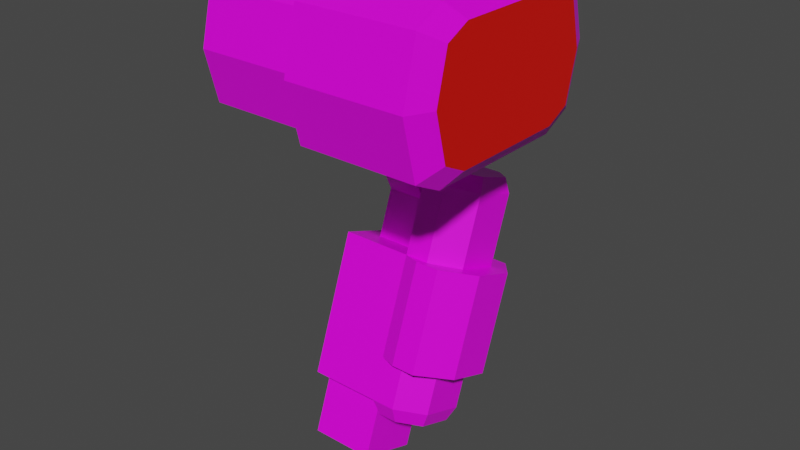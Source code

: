 # Source: mech_arml07.blend  (saved by Blender 2.92.15; exported with 4.5.12 LTS)
import bpy
from mathutils import Matrix  # noqa: F401  (used for matrix-valued properties, if any)

bpy.ops.wm.read_factory_settings(use_empty=True)
scene = bpy.context.scene
scene.name = 'Scene'

# ---- collections
col_arml07 = bpy.data.collections.new('arml07'); scene.collection.children.link(col_arml07)

# ---- images (referenced by path relative to the original .blend; pixels are not part of the script)
import os
ASSET_DIR = os.environ.get("B2B_ASSET_DIR", "")  # directory of the original .blend (textures are referenced by path, not embedded)
HERE = os.path.dirname(os.path.abspath(__file__))  # packed textures are extracted next to this script under _unpacked/

def load_image(name, relpath, width, height, colorspace="sRGB"):
    """Load a texture the original file referenced (path relative to the .blend, or extracted next to this script)."""
    p = next((c for c in (os.path.join(HERE, relpath), os.path.join(ASSET_DIR, relpath)) if relpath and os.path.exists(c)), "")
    if p:
        img = bpy.data.images.load(p, check_existing=True)
        img.name = name
    else:  # same state as the original file: an image datablock whose file is absent (Cycles renders it pink)
        img = bpy.data.images.new(name, width, height)
        img.source = "FILE"
        img.filepath = "//" + (relpath or name)
    img.colorspace_settings.name = colorspace
    return img
img_tex_arml07_png = load_image('tex_arml07.png', 'tex_arml07.png', 1024, 1024, 'sRGB')

# ---- materials (node trees are filled in below, after node groups)
mat_mat_arml = bpy.data.materials.new('mat_arml')
mat_mat_arml.alpha_threshold = 0.0
mat_mat_arml.use_backface_culling = True
mat_mat_arml.use_transparent_shadow = False
mat_mat_arml.line_color = (0.0, 0.0, 0.0, 1.0)
mat_mat_team = bpy.data.materials.new('mat_team')
mat_mat_team.use_backface_culling = True
mat_mat_team.use_transparent_shadow = False

# ---- material node trees
mat_mat_arml.use_nodes = True; mat_mat_arml.node_tree.nodes.clear()
_N = mat_mat_arml.node_tree.nodes; _L = mat_mat_arml.node_tree.links
n0 = _N.new('ShaderNodeOutputMaterial'); n0.name = 'Material Output'; n0.location = (300, 300)
n1 = _N.new('ShaderNodeBsdfPrincipled'); n1.name = 'Principled BSDF'; n1.location = (10, 300)
n1.distribution = 'GGX'
n1.subsurface_method = 'BURLEY'
n1.inputs[2].default_value = 0.4
n1.inputs[3].default_value = 1.45
n1.inputs[27].default_value = (0.0, 0.0, 0.0, 1.0)
n1.inputs[28].default_value = 1.0
n2 = _N.new('ShaderNodeTexImage'); n2.name = 'Image Texture.001'; n2.location = (-254, 300)
n2.image = img_tex_arml07_png
n2.interpolation = 'Closest'
_L.new(n1.outputs[0], n0.inputs[0])
_L.new(n2.outputs[0], n1.inputs[0])
n0.is_active_output = True
mat_mat_team.use_nodes = True; mat_mat_team.node_tree.nodes.clear()
_N = mat_mat_team.node_tree.nodes; _L = mat_mat_team.node_tree.links
n0 = _N.new('ShaderNodeBsdfPrincipled'); n0.name = 'Principled BSDF'; n0.location = (10, 300)
n0.distribution = 'GGX'
n0.subsurface_method = 'BURLEY'
n0.inputs[0].default_value = (0.8, 0.004458, 0.0, 1.0)
n0.inputs[3].default_value = 1.45
n0.inputs[27].default_value = (0.0, 0.0, 0.0, 1.0)
n0.inputs[28].default_value = 1.0
n1 = _N.new('ShaderNodeOutputMaterial'); n1.name = 'Material Output'; n1.location = (300, 300)
_L.new(n0.outputs[0], n1.inputs[0])
n1.is_active_output = True

# ---- world
world_world = bpy.data.worlds.new('World'); scene.world = world_world
world_world.use_nodes = True; world_world.node_tree.nodes.clear()
_N = world_world.node_tree.nodes; _L = world_world.node_tree.links
n0 = _N.new('ShaderNodeOutputWorld'); n0.name = 'World Output'; n0.location = (300, 300)
n1 = _N.new('ShaderNodeBackground'); n1.name = 'Background'; n1.location = (10, 300)
n1.inputs[0].default_value = (0.05088, 0.05088, 0.05088, 1.0)
_L.new(n1.outputs[0], n0.inputs[0])
n0.is_active_output = True
world_world.color = (0.05088, 0.05088, 0.05088)
world_world.use_sun_shadow = False
world_world.sun_shadow_jitter_overblur = 0.0

# ---- meshes
me_arm = bpy.data.meshes.new('arm')
me_arm.from_pydata([(0.07438, -0.04385, 0.07962), (0.1464, 0.05764, 0.04268), (0.07438, 0.09146, 0.03037), (0.1104, 0.09146, 0.03037), (0.1464, -0.01002, 0.0673), (0.1104, -0.04385, 0.07962), (0.06538, -0.07, 0.0604), (0.1554, 0.05686, 0.01423), (0.06538, 0.09914, -0.001162), (0.1104, 0.09914, -0.001162), (0.1554, -0.02771, 0.04501), (0.1104, -0.07, 0.0604), (0.06538, -0.1162, -0.06646), (0.1104, 0.05297, -0.128), (0.06538, -0.2085, -0.3202), (0.1554, -0.08166, -0.3663), (0.06538, -0.03937, -0.3817), (0.1104, -0.03937, -0.3817), (0.1554, -0.1662, -0.3356), (0.1104, -0.2085, -0.3202), (0.07438, -0.2008, -0.3517), (0.1464, -0.09935, -0.3886), (0.07438, -0.06552, -0.401), (0.1104, -0.06552, -0.401), (0.1464, -0.167, -0.364), (0.1104, -0.2008, -0.3517), (0.1104, -0.1162, -0.06646), (0.06538, -0.1808, -0.2441), (0.06538, -0.01167, -0.3056), (0.1104, -0.01167, -0.3056), (0.1104, -0.1808, -0.2441), (0.1554, -0.07389, -0.08185), (0.1554, 0.01069, -0.1126), (0.06538, 0.05297, -0.128), (-0.06962, -0.1162, -0.06646), (-0.06962, 0.05297, -0.128), (0.1554, -0.1385, -0.2594), (0.1554, -0.05396, -0.2902), (-0.06962, -0.2085, -0.3202), (-0.06962, -0.03937, -0.3817), (0.1914, -0.07389, -0.08185), (0.1914, 0.01069, -0.1126), (0.1464, 0.06989, -0.1342), (0.1014, 0.06989, -0.1342), (0.1464, -0.1331, -0.0603), (0.1014, -0.1331, -0.0603), (0.1914, -0.1385, -0.2594), (0.1914, -0.05396, -0.2902), (0.1464, 0.005244, -0.3118), (0.1014, 0.005244, -0.3118), (0.1464, -0.1977, -0.2379), (0.1014, -0.1977, -0.2379), (0.04302, 0.05178, 0.3136), (0.04302, 0.02807, 0.4085), (0.04302, -0.01324, 0.4291), (0.04302, -0.01324, 0.1981), (0.04302, 0.02807, 0.2188), (0.04302, -0.2779, 0.4291), (0.04302, -0.3192, 0.4085), (0.04302, -0.3429, 0.3136), (0.04302, -0.3192, 0.2188), (0.04302, -0.2779, 0.1981), (0.263, 0.07446, 0.3136), (0.263, 0.04696, 0.4236), (0.263, -0.008045, 0.4511), (0.263, -0.008045, 0.1761), (0.263, 0.04696, 0.2036), (0.263, -0.283, 0.4511), (0.263, -0.338, 0.4236), (0.263, -0.3655, 0.3136), (0.263, -0.338, 0.2036), (0.263, -0.283, 0.1761), (0.04302, 0.04696, 0.4236), (0.04302, 0.07446, 0.3136), (0.04302, -0.008045, 0.4511), (0.04302, -0.008045, 0.1761), (0.04302, -0.283, 0.1761), (0.04302, -0.283, 0.4511), (0.04302, 0.04696, 0.2036), (0.04302, -0.338, 0.4236), (0.04302, -0.3655, 0.3136), (0.04302, -0.338, 0.2036), (-0.155, 0.05178, 0.3136), (-0.155, 0.02807, 0.4085), (-0.155, -0.01324, 0.4291), (-0.155, -0.01324, 0.1981), (-0.155, 0.02807, 0.2188), (-0.155, -0.2779, 0.4291), (-0.155, -0.3192, 0.4085), (-0.155, -0.3429, 0.3136), (-0.155, -0.3192, 0.2188), (-0.155, -0.2779, 0.1981), (0.04302, -0.1059, 0.4291), (0.04302, -0.1852, 0.4291), (0.263, -0.1043, 0.4511), (0.263, -0.1868, 0.4511), (0.04302, -0.1059, 0.4511), (0.04302, -0.1852, 0.4511), (-0.155, -0.1059, 0.4291), (-0.155, -0.1852, 0.4291), (0.285, 0.03046, 0.3136), (0.285, 0.008455, 0.4016), (0.263, -0.1043, 0.4786), (0.263, -0.1868, 0.4786), (0.04302, -0.1059, 0.4786), (0.04302, -0.1852, 0.4786), (-0.155, -0.1059, 0.4566), (-0.155, -0.1852, 0.4566), (-0.0009784, -0.1852, 0.4566), (-0.0009784, -0.1059, 0.4566), (0.285, -0.03554, 0.4236), (0.285, -0.03554, 0.2036), (0.285, -0.2555, 0.2036), (0.285, -0.2555, 0.4236), (0.285, 0.008455, 0.2256), (0.285, -0.2995, 0.4016), (0.285, -0.3215, 0.3136), (0.285, -0.2995, 0.2256), (-0.03687, -0.09099, -0.3654), (-0.03687, -0.1603, -0.3402), (0.03687, -0.09099, -0.3654), (0.03687, -0.1603, -0.3402), (-0.06113, -0.108, -0.4831), (-0.06113, -0.2229, -0.4413), (0.06113, -0.108, -0.4831), (0.06113, -0.2229, -0.4413), (-0.07277, -0.1807, 0.2235), (-0.07277, -0.04884, 0.285), (0.07277, -0.1807, 0.2235), (0.07277, -0.04884, 0.285), (-0.07277, -0.1438, 0.1443), (-0.07277, -0.01193, 0.2059), (0.07277, -0.1438, 0.1443), (0.07277, -0.01193, 0.2059), (-0.03639, -0.06165, 0.0542), (-0.03639, 0.004301, 0.08495), (0.03639, -0.06165, 0.0542), (0.03639, 0.004301, 0.08495), (0.03639, 0.04121, 0.005805), (0.03639, -0.02475, -0.02495), (-0.03639, 0.04121, 0.005805), (-0.03639, -0.02475, -0.02495), (-0.07277, -0.2354, 0.3407), (-0.07277, -0.1035, 0.4023), (0.07277, -0.2354, 0.3407), (0.07277, -0.1035, 0.4023), (-0.06113, -0.06819, -0.3737), (-0.06113, -0.1831, -0.3319), (0.06113, -0.06819, -0.3737), (0.06113, -0.1831, -0.3319), (-0.03687, 0.03623, -0.01591), (-0.03687, -0.03307, 0.009309), (0.03687, 0.03623, -0.01591), (0.03687, -0.03307, 0.009309)], [], [(0, 5, 4, 1, 3, 2), (10, 31, 32, 7), (0, 6, 11, 5), (3, 9, 8, 2), (4, 10, 7, 1), (5, 11, 10, 4), (1, 7, 9, 3), (2, 8, 6, 0), (11, 26, 31, 10), (7, 32, 13, 9), (8, 33, 12, 6), (6, 12, 26, 11), (9, 13, 33, 8), (30, 19, 18, 36), (14, 20, 25, 19), (37, 15, 17, 29), (35, 33, 28, 16, 39), (27, 14, 19, 30), (29, 17, 16, 28), (36, 18, 15, 37), (20, 22, 23, 21, 24, 25), (17, 23, 22, 16), (18, 24, 21, 15), (19, 25, 24, 18), (15, 21, 23, 17), (16, 22, 20, 14), (33, 43, 49, 28), (14, 38, 39, 16), (35, 39, 38, 34), (33, 35, 34, 12), (45, 51, 50, 44), (42, 48, 49, 43), (40, 46, 47, 41), (44, 50, 46, 40), (41, 47, 48, 42), (47, 46, 50, 51, 27, 28, 49, 48), (27, 51, 45, 12), (44, 40, 41, 42, 43, 33, 12, 45), (12, 34, 38, 14, 27), (58, 57, 87, 88), (70, 71, 112, 117), (76, 75, 65, 71), (80, 81, 70, 69), (78, 73, 62, 66), (74, 77, 67, 64), (81, 76, 71, 70), (73, 72, 63, 62), (77, 79, 68, 67), (72, 74, 64, 63), (79, 80, 69, 68), (75, 78, 66, 65), (73, 78, 75, 76, 81, 80, 79, 77, 74, 72), (83, 82, 86, 85, 91, 90, 89, 88, 87, 84), (57, 54, 84, 87), (53, 52, 82, 83), (59, 58, 88, 89), (56, 55, 85, 86), (54, 53, 83, 84), (60, 59, 89, 90), (52, 56, 86, 82), (55, 61, 91, 85), (61, 60, 90, 91), (104, 105, 103, 102), (108, 109, 106, 107), (92, 98, 106, 109, 104), (98, 99, 107, 106), (94, 96, 104, 102), (95, 94, 102, 103), (99, 93, 105, 108, 107), (97, 95, 103, 105), (105, 104, 109, 108), (101, 110, 113, 115, 116, 117, 112, 111, 114, 100), (67, 68, 115, 113), (64, 67, 113, 110), (68, 69, 116, 115), (65, 66, 114, 111), (62, 63, 101, 100), (63, 64, 110, 101), (69, 70, 117, 116), (66, 62, 100, 114), (71, 65, 111, 112), (119, 121, 153, 151), (123, 122, 124, 125), (149, 147, 123, 125), (148, 149, 125, 124), (146, 148, 124, 122), (147, 146, 122, 123), (128, 129, 145, 144), (128, 126, 130, 132), (133, 132, 136, 137), (127, 129, 133, 131), (129, 128, 132, 133), (126, 127, 131, 130), (130, 131, 135, 134), (132, 130, 134, 136), (131, 133, 137, 135), (135, 137, 138, 140), (136, 134, 141, 139), (137, 136, 139, 138), (134, 135, 140, 141), (143, 142, 144, 145), (127, 126, 142, 143), (126, 128, 144, 142), (129, 127, 143, 145), (119, 118, 146, 147), (120, 121, 149, 148), (118, 120, 148, 146), (121, 119, 147, 149), (151, 153, 152, 150), (121, 120, 152, 153), (120, 118, 150, 152), (118, 119, 151, 150)])
me_arm.polygons.foreach_set('material_index', [0, 0, 0, 0, 0, 0, 0, 0, 0, 0, 0, 0, 0, 0, 0, 0, 0, 0, 0, 0, 0, 0, 0, 0, 0, 0, 0, 0, 0, 0, 0, 0, 0, 0, 0, 0, 0, 0, 0, 0, 0, 0, 0, 0, 0, 0, 0, 0, 0, 0, 0, 0, 0, 0, 0, 0, 0, 0, 0, 0, 0, 0, 1, 1, 1, 1, 1, 1, 1, 1, 1, 1, 0, 0, 0, 0, 0, 0, 0, 0, 0, 0, 0, 0, 0, 0, 0, 1, 0, 0, 1, 0, 0, 0, 0, 0, 0, 0, 0, 0, 1, 1, 1, 1, 0, 0, 0, 0, 0, 0, 0, 0])
_uv = me_arm.uv_layers.new(name='UVMap')
_uv.uv.foreach_set('vector', [0.2272, 0.5879, 0.2272, 0.5494, 0.2658, 0.5108, 0.343, 0.5108, 0.3815, 0.5494, 0.3815, 0.5879, 0.04425, 0.6272, 0.189, 0.6272, 0.189, 0.7237, 0.04425, 0.7237, 0.009467, 0.5204, 0.04425, 0.5108, 0.04425, 0.559, 0.009467, 0.559, 0.009467, 0.7919, 0.04425, 0.7919, 0.04425, 0.8401, 0.009467, 0.8305, 0.01374, 0.6369, 0.04425, 0.6272, 0.04425, 0.7237, 0.01374, 0.714, 0.01225, 0.5726, 0.04425, 0.559, 0.04425, 0.6272, 0.01225, 0.6272, 0.01225, 0.7237, 0.04425, 0.7237, 0.04425, 0.7919, 0.01225, 0.7783, 0.3815, 0.5879, 0.4008, 0.6185, 0.2079, 0.6185, 0.2272, 0.5879, 0.04425, 0.559, 0.189, 0.559, 0.189, 0.6272, 0.04425, 0.6272, 0.04425, 0.7237, 0.189, 0.7237, 0.189, 0.7919, 0.04425, 0.7919, 0.4008, 0.6185, 0.4008, 0.7632, 0.2079, 0.7632, 0.2079, 0.6185, 0.04425, 0.5108, 0.189, 0.5108, 0.189, 0.559, 0.04425, 0.559, 0.04425, 0.7919, 0.189, 0.7919, 0.189, 0.8401, 0.04425, 0.8401, 0.8365, 0.7548, 0.7497, 0.7548, 0.7497, 0.6865, 0.8365, 0.6865, 0.7497, 0.803, 0.7149, 0.7933, 0.7149, 0.7548, 0.7497, 0.7548, 0.8365, 0.5901, 0.7497, 0.5901, 0.7497, 0.5219, 0.8365, 0.5219, 0.1542, 0.1542, 0.1542, 0.009467, 0.3568, 0.009467, 0.4436, 0.009467, 0.4436, 0.1542, 0.8365, 0.803, 0.7497, 0.803, 0.7497, 0.7548, 0.8365, 0.7548, 0.8365, 0.5219, 0.7497, 0.5219, 0.7497, 0.4736, 0.8365, 0.4736, 0.8365, 0.6865, 0.7497, 0.6865, 0.7497, 0.5901, 0.8365, 0.5901, 0.6188, 0.3278, 0.6188, 0.1735, 0.6574, 0.1735, 0.696, 0.2121, 0.696, 0.2892, 0.6574, 0.3278, 0.7497, 0.5219, 0.7149, 0.5219, 0.7149, 0.4833, 0.7497, 0.4736, 0.7497, 0.6865, 0.7192, 0.6769, 0.7192, 0.5997, 0.7497, 0.5901, 0.7497, 0.7548, 0.7177, 0.7411, 0.7177, 0.6865, 0.7497, 0.6865, 0.7497, 0.5901, 0.7177, 0.5901, 0.7177, 0.5355, 0.7497, 0.5219, 0.5883, 0.1542, 0.6188, 0.1735, 0.6188, 0.3278, 0.5883, 0.3471, 0.9175, 0.009467, 0.9175, 0.05261, 0.7149, 0.05261, 0.7149, 0.009467, 0.5883, 0.3471, 0.4436, 0.3471, 0.4436, 0.1542, 0.5883, 0.1542, 0.1542, 0.1542, 0.4436, 0.1542, 0.4436, 0.3471, 0.1542, 0.3471, 0.009467, 0.1542, 0.1542, 0.1542, 0.1542, 0.3471, 0.009467, 0.3471, 0.9175, 0.4115, 0.7149, 0.4115, 0.7149, 0.3633, 0.9175, 0.3633, 0.9175, 0.1008, 0.7149, 0.1008, 0.7149, 0.05261, 0.9175, 0.05261, 0.9175, 0.2803, 0.7149, 0.2803, 0.7149, 0.1838, 0.9175, 0.1838, 0.9175, 0.3633, 0.7149, 0.3633, 0.7149, 0.2803, 0.9175, 0.2803, 0.9175, 0.1838, 0.7149, 0.1838, 0.7149, 0.1008, 0.9175, 0.1008, 0.4198, 0.6748, 0.4198, 0.5783, 0.468, 0.5108, 0.5162, 0.5108, 0.5548, 0.5301, 0.5548, 0.723, 0.5162, 0.7423, 0.468, 0.7423, 0.7149, 0.4547, 0.7149, 0.4115, 0.9175, 0.4115, 0.9175, 0.4547, 0.9037, 0.7052, 0.8555, 0.6376, 0.8555, 0.5411, 0.9037, 0.4736, 0.9519, 0.4736, 0.9905, 0.4929, 0.9905, 0.6859, 0.9519, 0.7052, 0.1542, 0.4918, 0.1542, 0.3471, 0.4436, 0.3471, 0.4436, 0.4918, 0.3568, 0.4918, 0.3903, 0.4031, 0.3903, 0.439, 0.2362, 0.439, 0.2362, 0.4031, 0.1804, 0.271, 0.1804, 0.2232, 0.2138, 0.2136, 0.2138, 0.2519, 0.009255, 0.2232, 0.009255, 0.009255, 0.1804, 0.009255, 0.1804, 0.2232, 0.009255, 0.3592, 0.009255, 0.271, 0.1804, 0.271, 0.1804, 0.3592, 0.009255, 0.9333, 0.009255, 0.8452, 0.1804, 0.8452, 0.1804, 0.9333, 0.009255, 0.7091, 0.009255, 0.4952, 0.1804, 0.4952, 0.1804, 0.7091, 0.009255, 0.271, 0.009255, 0.2232, 0.1804, 0.2232, 0.1804, 0.271, 0.009255, 0.8452, 0.009255, 0.757, 0.1804, 0.757, 0.1804, 0.8452, 0.009255, 0.4952, 0.009255, 0.4474, 0.1804, 0.4474, 0.1804, 0.4952, 0.009255, 0.757, 0.009255, 0.7091, 0.1804, 0.7091, 0.1804, 0.757, 0.009255, 0.4474, 0.009255, 0.3592, 0.1804, 0.3592, 0.1804, 0.4474, 0.009255, 0.9812, 0.009255, 0.9333, 0.1804, 0.9333, 0.1804, 0.9812, 0.5157, 0.3515, 0.4302, 0.3301, 0.4088, 0.2873, 0.4088, 0.07343, 0.4302, 0.03065, 0.5157, 0.009255, 0.6013, 0.03065, 0.6227, 0.07343, 0.6227, 0.2873, 0.6013, 0.3301, 0.4248, 0.3885, 0.4986, 0.37, 0.5724, 0.3885, 0.5885, 0.4206, 0.5885, 0.6264, 0.5724, 0.6585, 0.4986, 0.677, 0.4248, 0.6585, 0.4088, 0.6264, 0.4088, 0.4206, 0.3903, 0.439, 0.3903, 0.6448, 0.2362, 0.6448, 0.2362, 0.439, 0.3903, 0.6808, 0.3903, 0.7568, 0.2362, 0.7568, 0.2362, 0.6808, 0.3903, 0.3271, 0.3903, 0.4031, 0.2362, 0.4031, 0.2362, 0.3271, 0.3903, 0.8329, 0.3903, 0.8688, 0.2362, 0.8688, 0.2362, 0.8329, 0.3903, 0.6448, 0.3903, 0.6808, 0.2362, 0.6808, 0.2362, 0.6448, 0.3903, 0.251, 0.3903, 0.3271, 0.2362, 0.3271, 0.2362, 0.251, 0.3903, 0.7568, 0.3903, 0.8329, 0.2362, 0.8329, 0.2362, 0.7568, 0.3903, 0.009255, 0.3903, 0.2151, 0.2362, 0.2151, 0.2362, 0.009255, 0.3903, 0.2151, 0.3903, 0.251, 0.2362, 0.251, 0.2362, 0.2151, 0.6013, 0.7181, 0.6013, 0.7799, 0.4302, 0.7811, 0.4302, 0.7169, 0.6395, 0.7799, 0.6395, 0.7181, 0.7593, 0.7181, 0.7593, 0.7799, 0.7966, 0.7398, 0.7966, 0.5858, 0.818, 0.5858, 0.818, 0.7056, 0.8351, 0.7398, 0.7966, 0.5858, 0.7966, 0.524, 0.818, 0.524, 0.818, 0.5858, 0.4303, 0.6955, 0.6014, 0.6967, 0.6013, 0.7181, 0.4302, 0.7169, 0.4088, 0.7811, 0.4088, 0.7169, 0.4302, 0.7169, 0.4302, 0.7811, 0.7966, 0.524, 0.7966, 0.37, 0.8351, 0.37, 0.818, 0.4042, 0.818, 0.524, 0.6014, 0.8012, 0.4303, 0.8025, 0.4302, 0.7811, 0.6013, 0.7799, 0.6013, 0.7799, 0.6013, 0.7181, 0.6395, 0.7181, 0.6395, 0.7799, 0.6241, 0.6267, 0.607, 0.5925, 0.607, 0.4214, 0.6241, 0.3871, 0.6925, 0.37, 0.761, 0.3871, 0.7781, 0.4214, 0.7781, 0.5925, 0.761, 0.6267, 0.6925, 0.6438, 0.1804, 0.4952, 0.1804, 0.4474, 0.2138, 0.4665, 0.2138, 0.5048, 0.1804, 0.7091, 0.1804, 0.4952, 0.2078, 0.5166, 0.2078, 0.6877, 0.1804, 0.4474, 0.1804, 0.3592, 0.2177, 0.3675, 0.2177, 0.438, 0.1804, 0.9812, 0.1804, 0.9333, 0.2138, 0.9525, 0.2138, 0.9907, 0.1804, 0.8452, 0.1804, 0.757, 0.2177, 0.7663, 0.2177, 0.8369, 0.1804, 0.757, 0.1804, 0.7091, 0.2138, 0.6996, 0.2138, 0.7378, 0.1804, 0.3592, 0.1804, 0.271, 0.2177, 0.2803, 0.2177, 0.3509, 0.1804, 0.9333, 0.1804, 0.8452, 0.2177, 0.8535, 0.2177, 0.924, 0.1804, 0.2232, 0.1804, 0.009255, 0.2078, 0.03065, 0.2078, 0.2018, 0.8793, 0.5933, 0.9176, 0.5933, 0.9176, 0.775, 0.8793, 0.775, 0.8666, 0.5181, 0.8666, 0.5779, 0.9302, 0.5779, 0.9302, 0.5181, 0.9302, 0.5977, 0.8666, 0.5977, 0.8666, 0.5408, 0.9302, 0.5408, 0.2123, 0.5759, 0.1526, 0.5977, 0.1319, 0.5408, 0.1916, 0.519, 0.8666, 0.5759, 0.9302, 0.5759, 0.9302, 0.519, 0.8666, 0.519, 0.1526, 0.5977, 0.2123, 0.5759, 0.1916, 0.519, 0.1319, 0.5408, 0.1538, 0.8864, 0.2224, 0.9184, 0.1939, 0.9793, 0.1254, 0.9473, 0.9363, 0.8864, 0.8606, 0.8864, 0.8606, 0.8452, 0.9363, 0.8452, 0.2415, 0.8772, 0.173, 0.8452, 0.2157, 0.7984, 0.25, 0.8144, 0.8606, 0.9184, 0.9363, 0.9184, 0.9363, 0.8772, 0.8606, 0.8772, 0.2224, 0.9184, 0.1538, 0.8864, 0.173, 0.8452, 0.2415, 0.8772, 0.1538, 0.8864, 0.2224, 0.9184, 0.2415, 0.8772, 0.173, 0.8452, 0.173, 0.8452, 0.2415, 0.8772, 0.25, 0.8144, 0.2157, 0.7984, 0.9363, 0.8452, 0.8606, 0.8452, 0.8795, 0.7984, 0.9173, 0.7984, 0.8606, 0.8772, 0.9363, 0.8772, 0.9173, 0.8144, 0.8795, 0.8144, 0.8795, 0.8144, 0.9173, 0.8144, 0.9173, 0.7732, 0.8795, 0.7732, 0.9173, 0.7984, 0.8795, 0.7984, 0.8795, 0.7572, 0.9173, 0.7572, 0.25, 0.8144, 0.2157, 0.7984, 0.2349, 0.7572, 0.2692, 0.7732, 0.2157, 0.7984, 0.25, 0.8144, 0.2692, 0.7732, 0.2349, 0.7572, 0.8606, 0.5802, 0.8606, 0.5116, 0.9363, 0.5116, 0.9363, 0.5802, 0.2224, 0.9184, 0.1538, 0.8864, 0.1254, 0.9473, 0.1939, 0.9793, 0.8606, 0.8864, 0.9363, 0.8864, 0.9363, 0.9473, 0.8606, 0.9473, 0.9363, 0.9184, 0.8606, 0.9184, 0.8606, 0.9793, 0.9363, 0.9793, 0.8793, 0.5507, 0.8793, 0.5867, 0.8666, 0.5986, 0.8666, 0.5388, 0.9176, 0.5867, 0.9176, 0.5507, 0.9302, 0.5388, 0.9302, 0.5986, 0.8793, 0.5867, 0.9176, 0.5867, 0.9302, 0.5986, 0.8666, 0.5986, 0.9176, 0.5507, 0.8793, 0.5507, 0.8666, 0.5388, 0.9302, 0.5388, 0.8793, 0.6168, 0.9176, 0.6168, 0.9176, 0.6528, 0.8793, 0.6528, 0.1644, 0.5933, 0.2004, 0.5802, 0.2666, 0.7619, 0.2306, 0.775, 0.9176, 0.5802, 0.8793, 0.5802, 0.8793, 0.7619, 0.9176, 0.7619, 0.2004, 0.5802, 0.1644, 0.5933, 0.2306, 0.775, 0.2666, 0.7619])
me_arm.materials.append(mat_mat_arml)
me_arm.materials.append(mat_mat_team)
me_arm.use_remesh_fix_poles = True
me_arm.use_remesh_preserve_attributes = False
me_arm.use_mirror_vertex_groups = False
me_arm.update()
arm_armature_001 = bpy.data.armatures.new('Armature.001')  # bones are not reproduced

# ---- objects
ob_arm = bpy.data.objects.new('arm', me_arm)
ob_armature = bpy.data.objects.new('Armature', arm_armature_001)

# ---- transforms, parenting, visibility, modifiers, constraints
ob_arm.location = (0.1646, 0.1455, -0.3203)
ob_arm.lineart.crease_threshold = 0.0
_vg = ob_arm.vertex_groups.new(name='lower')
_vg = ob_arm.vertex_groups.new(name='shoulder')
_vg = ob_arm.vertex_groups.new(name='upper')
ob_armature.location = (0.0, 0.0, 0.0)
ob_armature.lineart.crease_threshold = 0.0

# ---- collection membership
col_arml07.objects.link(ob_arm)
col_arml07.objects.link(ob_armature)

# ---- scene / render settings (as saved in the file)
scene.frame_start = 1; scene.frame_end = 250; scene.frame_set(1)
scene.render.engine = 'BLENDER_EEVEE_NEXT'
scene.cycles.use_denoising = False
scene.cycles.samples = 128
scene.cycles.sampling_pattern = 'TABULATED_SOBOL'
scene.cycles.use_adaptive_sampling = False
scene.cycles.use_light_tree = False
scene.view_settings.view_transform = 'Filmic'
bpy.context.view_layer.update()

# ---- added for rendering (the .blend has no active camera and no usable light): camera, sun
cam_auto = bpy.data.cameras.new('AutoCamera')
cam_auto.lens = 50.0
cam_auto.sensor_width = 36.0
cam_auto.clip_end = 1000.0
ob_auto_camera = bpy.data.objects.new('AutoCamera', cam_auto)
scene.collection.objects.link(ob_auto_camera)
ob_auto_camera.location = (1.29849, -1.27027, 0.532487)
ob_auto_camera.rotation_euler = (1.09748, -7.21219e-08, 0.694738)
scene.camera = ob_auto_camera
light_auto_sun = bpy.data.lights.new('AutoSun', 'SUN')
light_auto_sun.energy = 3.0
light_auto_sun.angle = 0.0523599
ob_auto_sun = bpy.data.objects.new('AutoSun', light_auto_sun)
scene.collection.objects.link(ob_auto_sun)
ob_auto_sun.rotation_euler = (0.872665, 0.174533, 0.523599)
bpy.context.view_layer.update()
